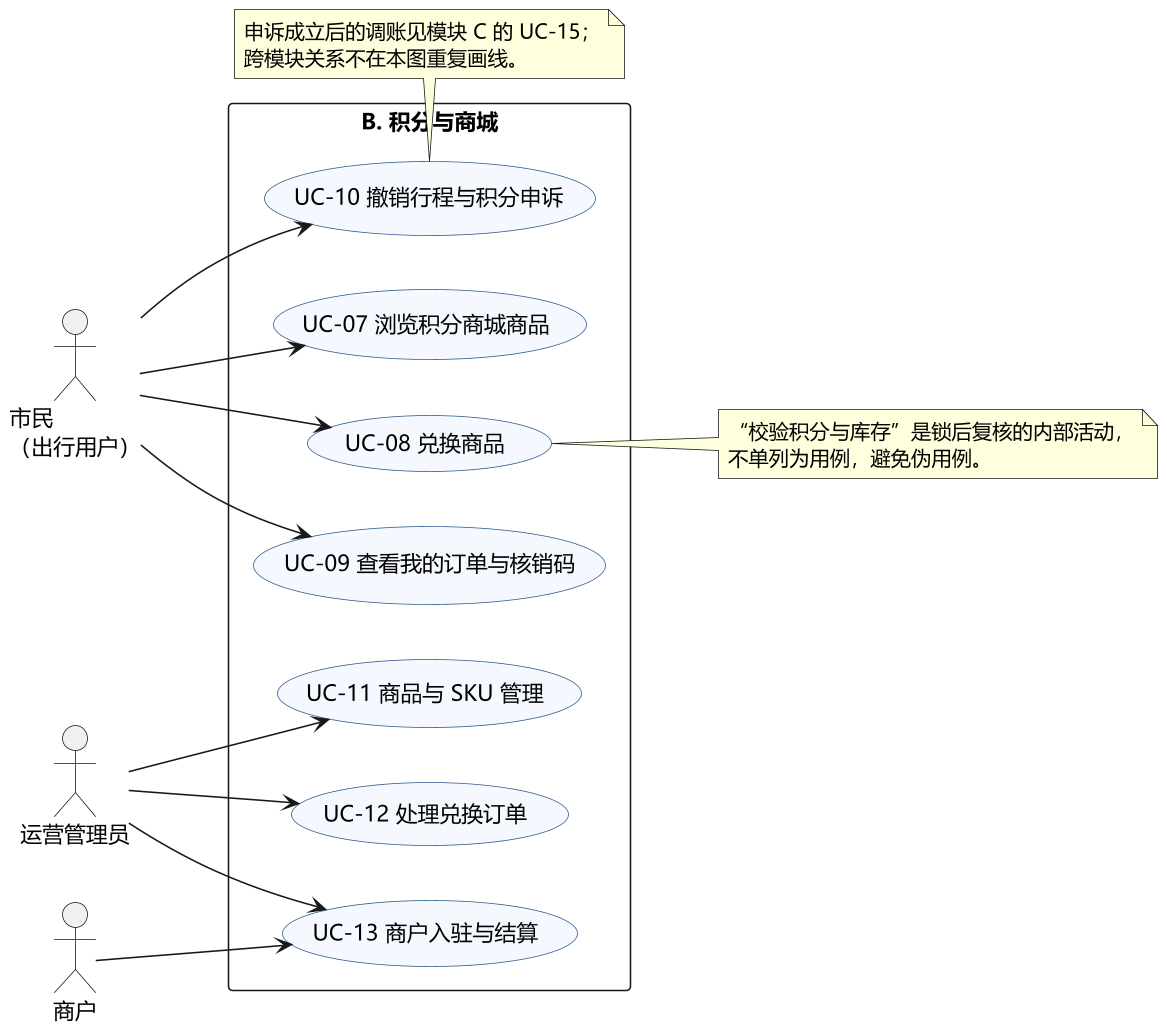

The diagram above was rendered by PlantUML. Its source (embedded in the PNG):
@startuml 图1-3 用例图：积分与商城（模块 B）
' 依据：需求规格说明书 §2.3.1 分区原则；与图1-1 总览一致
skinparam defaultFontName "Microsoft YaHei"
skinparam dpi 150
skinparam shadowing false
left to right direction
skinparam usecase {
  BackgroundColor #F5F9FF
  BorderColor #2E5C8A
}

actor "市民\n（出行用户）" as R1
actor "运营管理员" as R2
actor "商户" as R3

rectangle "B. 积分与商城" {
  usecase "UC-07 浏览积分商城商品" as UC07
  usecase "UC-08 兑换商品" as UC08
  usecase "UC-09 查看我的订单与核销码" as UC09
  usecase "UC-10 撤销行程与积分申诉" as UC10
  usecase "UC-11 商品与 SKU 管理" as UC11
  usecase "UC-12 处理兑换订单" as UC12
  usecase "UC-13 商户入驻与结算" as UC13
}

R1 --> UC07
R1 --> UC08
R1 --> UC09
R1 --> UC10
R2 --> UC11
R2 --> UC12
R2 --> UC13
R3 --> UC13

note right of UC08
  “校验积分与库存”是锁后复核的内部活动，
  不单列为用例，避免伪用例。
end note
note bottom of UC10
  申诉成立后的调账见模块 C 的 UC-15；
  跨模块关系不在本图重复画线。
end note
@enduml